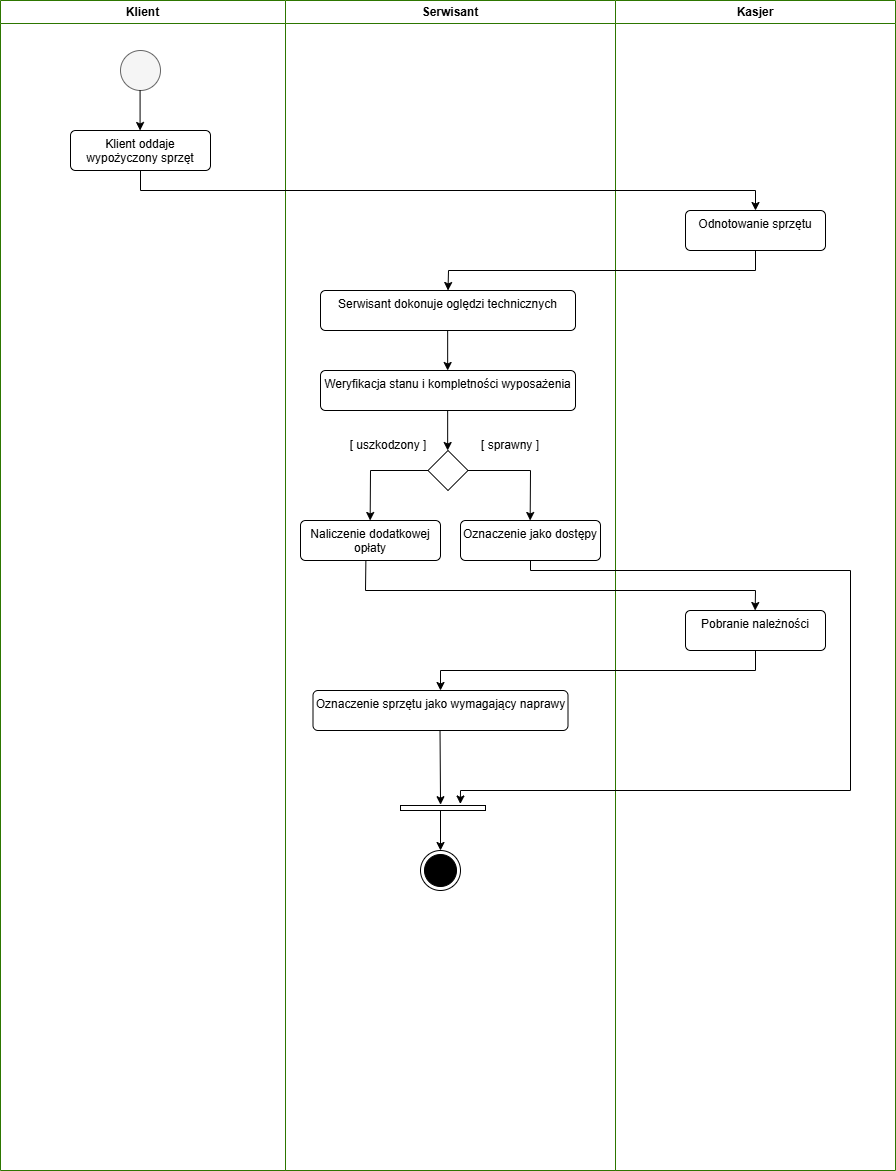

The diagram above was exported from draw.io. Its source (the exported page's mxGraphModel, read from the mxfile embedded in the PNG):
<mxGraphModel dx="2060" dy="1198" grid="1" gridSize="10" guides="1" tooltips="1" connect="1" arrows="1" fold="1" page="1" pageScale="1" pageWidth="850" pageHeight="1100" math="0" shadow="0">
  <root>
    <mxCell id="0" />
    <mxCell id="1" parent="0" />
    <mxCell id="mu7mtiG7LVVZkPXyUe6Q-1" parent="1" style="swimlane;whiteSpace=wrap;fillColor=#FFFFFF;fontColor=light-dark(#000000,#FFFFFF);strokeColor=#2D7600;" value="Serwisant" vertex="1">
      <mxGeometry height="1170" width="330" x="495" y="310" as="geometry" />
    </mxCell>
    <mxCell id="mu7mtiG7LVVZkPXyUe6Q-48" parent="mu7mtiG7LVVZkPXyUe6Q-1" style="html=1;align=center;verticalAlign=top;rounded=1;absoluteArcSize=1;arcSize=10;dashed=0;whiteSpace=wrap;" value="Serwisant dokonuje oględzi technicznych" vertex="1">
      <mxGeometry height="40" width="255" x="35" y="290" as="geometry" />
    </mxCell>
    <mxCell id="mu7mtiG7LVVZkPXyUe6Q-54" parent="mu7mtiG7LVVZkPXyUe6Q-1" style="html=1;align=center;verticalAlign=top;rounded=1;absoluteArcSize=1;arcSize=10;dashed=0;whiteSpace=wrap;" value="Oznaczenie sprzętu jako wymagający naprawy" vertex="1">
      <mxGeometry height="40" width="255" x="27.5" y="690" as="geometry" />
    </mxCell>
    <mxCell id="mu7mtiG7LVVZkPXyUe6Q-32" parent="mu7mtiG7LVVZkPXyUe6Q-1" style="ellipse;html=1;shape=endState;fillColor=light-dark(#000000,#EDEDED);" value="" vertex="1">
      <mxGeometry height="40" width="40" x="135" y="850" as="geometry" />
    </mxCell>
    <mxCell id="mu7mtiG7LVVZkPXyUe6Q-50" parent="mu7mtiG7LVVZkPXyUe6Q-1" style="html=1;align=center;verticalAlign=top;rounded=1;absoluteArcSize=1;arcSize=10;dashed=0;whiteSpace=wrap;" value="Weryfikacja stanu i kompletności wyposażenia" vertex="1">
      <mxGeometry height="40" width="255" x="35" y="370" as="geometry" />
    </mxCell>
    <mxCell id="mu7mtiG7LVVZkPXyUe6Q-51" parent="mu7mtiG7LVVZkPXyUe6Q-1" style="html=1;align=center;verticalAlign=top;rounded=1;absoluteArcSize=1;arcSize=10;dashed=0;whiteSpace=wrap;" value="Naliczenie dodatkowej opłaty" vertex="1">
      <mxGeometry height="40" width="140" x="15" y="520" as="geometry" />
    </mxCell>
    <mxCell id="mu7mtiG7LVVZkPXyUe6Q-53" parent="mu7mtiG7LVVZkPXyUe6Q-1" style="html=1;align=center;verticalAlign=top;rounded=1;absoluteArcSize=1;arcSize=10;dashed=0;whiteSpace=wrap;" value="Oznaczenie jako dostępy" vertex="1">
      <mxGeometry height="40" width="140" x="175" y="520" as="geometry" />
    </mxCell>
    <mxCell id="mu7mtiG7LVVZkPXyUe6Q-59" edge="1" parent="mu7mtiG7LVVZkPXyUe6Q-1" style="endArrow=classic;html=1;rounded=0;endFill=1;startArrow=none;startFill=0;" value="">
      <mxGeometry height="50" relative="1" width="50" as="geometry">
        <mxPoint x="162.15999999999997" y="330" as="sourcePoint" />
        <mxPoint x="162.15999999999997" y="370" as="targetPoint" />
      </mxGeometry>
    </mxCell>
    <mxCell id="mu7mtiG7LVVZkPXyUe6Q-60" edge="1" parent="mu7mtiG7LVVZkPXyUe6Q-1" style="endArrow=classic;html=1;rounded=0;endFill=1;startArrow=none;startFill=0;" value="">
      <mxGeometry height="50" relative="1" width="50" as="geometry">
        <mxPoint x="162.15999999999997" y="410" as="sourcePoint" />
        <mxPoint x="162.15999999999997" y="450" as="targetPoint" />
      </mxGeometry>
    </mxCell>
    <mxCell id="mu7mtiG7LVVZkPXyUe6Q-55" parent="mu7mtiG7LVVZkPXyUe6Q-1" style="rhombus;" value="" vertex="1">
      <mxGeometry height="40" width="40" x="142.5" y="450" as="geometry" />
    </mxCell>
    <mxCell id="mu7mtiG7LVVZkPXyUe6Q-61" edge="1" parent="mu7mtiG7LVVZkPXyUe6Q-1" source="mu7mtiG7LVVZkPXyUe6Q-55" style="endArrow=classic;html=1;rounded=0;endFill=1;startArrow=none;startFill=0;exitX=0;exitY=0.5;exitDx=0;exitDy=0;" value="">
      <mxGeometry height="50" relative="1" width="50" as="geometry">
        <Array as="points">
          <mxPoint x="85" y="470" />
        </Array>
        <mxPoint x="84.65999999999997" y="480" as="sourcePoint" />
        <mxPoint x="84.65999999999997" y="520" as="targetPoint" />
      </mxGeometry>
    </mxCell>
    <mxCell id="mu7mtiG7LVVZkPXyUe6Q-62" edge="1" parent="mu7mtiG7LVVZkPXyUe6Q-1" source="mu7mtiG7LVVZkPXyUe6Q-55" style="endArrow=classic;html=1;rounded=0;endFill=1;startArrow=none;startFill=0;exitX=1;exitY=0.5;exitDx=0;exitDy=0;" value="">
      <mxGeometry height="50" relative="1" width="50" as="geometry">
        <Array as="points">
          <mxPoint x="245" y="470" />
        </Array>
        <mxPoint x="244.65999999999997" y="480" as="sourcePoint" />
        <mxPoint x="244.65999999999997" y="520" as="targetPoint" />
      </mxGeometry>
    </mxCell>
    <mxCell id="mu7mtiG7LVVZkPXyUe6Q-65" edge="1" parent="mu7mtiG7LVVZkPXyUe6Q-1" style="endArrow=classic;html=1;rounded=0;endFill=1;startArrow=none;startFill=0;entryX=1.16;entryY=0.471;entryDx=0;entryDy=0;entryPerimeter=0;" target="mu7mtiG7LVVZkPXyUe6Q-71" value="">
      <mxGeometry height="50" relative="1" width="50" as="geometry">
        <mxPoint x="154.51999999999998" y="730" as="sourcePoint" />
        <mxPoint x="155" y="800" as="targetPoint" />
      </mxGeometry>
    </mxCell>
    <mxCell id="mu7mtiG7LVVZkPXyUe6Q-67" edge="1" parent="mu7mtiG7LVVZkPXyUe6Q-1" style="endArrow=classic;html=1;rounded=0;endFill=1;startArrow=none;startFill=0;" value="">
      <mxGeometry height="50" relative="1" width="50" as="geometry">
        <mxPoint x="155" y="810" as="sourcePoint" />
        <mxPoint x="155" y="850" as="targetPoint" />
      </mxGeometry>
    </mxCell>
    <mxCell id="mu7mtiG7LVVZkPXyUe6Q-69" parent="mu7mtiG7LVVZkPXyUe6Q-1" style="text;html=1;whiteSpace=wrap;strokeColor=none;fillColor=none;align=center;verticalAlign=middle;rounded=0;" value="[ uszkodzony ]" vertex="1">
      <mxGeometry height="30" width="80" x="62.5" y="430" as="geometry" />
    </mxCell>
    <mxCell id="mu7mtiG7LVVZkPXyUe6Q-70" parent="mu7mtiG7LVVZkPXyUe6Q-1" style="text;html=1;whiteSpace=wrap;strokeColor=none;fillColor=none;align=center;verticalAlign=middle;rounded=0;" value="[ sprawny ]" vertex="1">
      <mxGeometry height="30" width="80" x="185" y="430" as="geometry" />
    </mxCell>
    <mxCell id="mu7mtiG7LVVZkPXyUe6Q-71" parent="mu7mtiG7LVVZkPXyUe6Q-1" style="html=1;points=[];perimeter=orthogonalPerimeter;fillColor=#FFFFFF;rotation=90;direction=west;" value="" vertex="1">
      <mxGeometry height="85" width="5" x="155" y="765" as="geometry" />
    </mxCell>
    <mxCell id="mu7mtiG7LVVZkPXyUe6Q-9" parent="1" style="swimlane;whiteSpace=wrap;fillColor=#FFFFFF;fontColor=light-dark(#000000,#FFFFFF);strokeColor=#2D7600;" value="Kasjer" vertex="1">
      <mxGeometry height="1170" width="280" x="825" y="310" as="geometry" />
    </mxCell>
    <mxCell id="mu7mtiG7LVVZkPXyUe6Q-52" parent="mu7mtiG7LVVZkPXyUe6Q-9" style="html=1;align=center;verticalAlign=top;rounded=1;absoluteArcSize=1;arcSize=10;dashed=0;whiteSpace=wrap;" value="Odnotowanie sprzętu" vertex="1">
      <mxGeometry height="40" width="140" x="70" y="210" as="geometry" />
    </mxCell>
    <mxCell id="mu7mtiG7LVVZkPXyUe6Q-56" parent="mu7mtiG7LVVZkPXyUe6Q-9" style="html=1;align=center;verticalAlign=top;rounded=1;absoluteArcSize=1;arcSize=10;dashed=0;whiteSpace=wrap;" value="Pobranie należności" vertex="1">
      <mxGeometry height="40" width="140" x="70" y="610" as="geometry" />
    </mxCell>
    <mxCell id="mu7mtiG7LVVZkPXyUe6Q-63" edge="1" parent="mu7mtiG7LVVZkPXyUe6Q-9" source="mu7mtiG7LVVZkPXyUe6Q-51" style="endArrow=classic;html=1;rounded=0;endFill=1;startArrow=none;startFill=0;exitX=0.467;exitY=1;exitDx=0;exitDy=0;exitPerimeter=0;" value="">
      <mxGeometry height="50" relative="1" width="50" as="geometry">
        <Array as="points">
          <mxPoint x="-250" y="590" />
          <mxPoint x="140" y="590" />
        </Array>
        <mxPoint x="139.65999999999997" y="570" as="sourcePoint" />
        <mxPoint x="139.65999999999997" y="610" as="targetPoint" />
      </mxGeometry>
    </mxCell>
    <mxCell id="mu7mtiG7LVVZkPXyUe6Q-66" edge="1" parent="mu7mtiG7LVVZkPXyUe6Q-9" style="endArrow=classic;html=1;rounded=0;endFill=1;startArrow=none;startFill=0;entryX=1.304;entryY=0.704;entryDx=0;entryDy=0;entryPerimeter=0;" target="mu7mtiG7LVVZkPXyUe6Q-71" value="">
      <mxGeometry height="50" relative="1" width="50" as="geometry">
        <Array as="points">
          <mxPoint x="-85" y="570" />
          <mxPoint x="235" y="570" />
          <mxPoint x="235" y="790" />
          <mxPoint x="-155" y="790" />
        </Array>
        <mxPoint x="-85" y="560" as="sourcePoint" />
        <mxPoint x="-155" y="790" as="targetPoint" />
      </mxGeometry>
    </mxCell>
    <mxCell id="mu7mtiG7LVVZkPXyUe6Q-19" parent="1" style="swimlane;whiteSpace=wrap;fillColor=#FFFFFF;fontColor=light-dark(#000000,#FFFFFF);strokeColor=#2D7600;" value="Klient" vertex="1">
      <mxGeometry height="1170" width="285" x="210" y="310" as="geometry">
        <mxRectangle height="30" width="70" x="650" y="130" as="alternateBounds" />
      </mxGeometry>
    </mxCell>
    <mxCell id="mu7mtiG7LVVZkPXyUe6Q-20" parent="mu7mtiG7LVVZkPXyUe6Q-19" style="ellipse;fillColor=light-dark(#F5F5F5,#FFFFFF);html=1;strokeColor=#666666;fontColor=#333333;" value="" vertex="1">
      <mxGeometry height="40" width="40" x="120" y="50" as="geometry" />
    </mxCell>
    <mxCell id="mu7mtiG7LVVZkPXyUe6Q-21" parent="mu7mtiG7LVVZkPXyUe6Q-19" style="html=1;align=center;verticalAlign=top;rounded=1;absoluteArcSize=1;arcSize=10;dashed=0;whiteSpace=wrap;" value="Klient oddaje wypożyczony sprzęt" vertex="1">
      <mxGeometry height="40" width="140" x="70" y="130" as="geometry" />
    </mxCell>
    <mxCell id="mu7mtiG7LVVZkPXyUe6Q-22" edge="1" parent="mu7mtiG7LVVZkPXyUe6Q-19" style="endArrow=classic;html=1;rounded=0;endFill=1;startArrow=none;startFill=0;" value="">
      <mxGeometry height="50" relative="1" width="50" as="geometry">
        <mxPoint x="139.57999999999993" y="90" as="sourcePoint" />
        <mxPoint x="139.57999999999993" y="130" as="targetPoint" />
      </mxGeometry>
    </mxCell>
    <mxCell id="mu7mtiG7LVVZkPXyUe6Q-57" edge="1" parent="1" source="mu7mtiG7LVVZkPXyUe6Q-21" style="endArrow=classic;html=1;rounded=0;endFill=1;startArrow=none;startFill=0;exitX=0.5;exitY=1;exitDx=0;exitDy=0;entryX=0.5;entryY=0;entryDx=0;entryDy=0;" target="mu7mtiG7LVVZkPXyUe6Q-52" value="">
      <mxGeometry height="50" relative="1" width="50" as="geometry">
        <Array as="points">
          <mxPoint x="350" y="500" />
          <mxPoint x="965" y="500" />
        </Array>
        <mxPoint x="640" y="490" as="sourcePoint" />
        <mxPoint x="640" y="530" as="targetPoint" />
      </mxGeometry>
    </mxCell>
    <mxCell id="mu7mtiG7LVVZkPXyUe6Q-58" edge="1" parent="1" source="mu7mtiG7LVVZkPXyUe6Q-52" style="endArrow=classic;html=1;rounded=0;endFill=1;startArrow=none;startFill=0;entryX=0.5;entryY=0;entryDx=0;entryDy=0;exitX=0.5;exitY=1;exitDx=0;exitDy=0;" target="mu7mtiG7LVVZkPXyUe6Q-48" value="">
      <mxGeometry height="50" relative="1" width="50" as="geometry">
        <Array as="points">
          <mxPoint x="965" y="580" />
          <mxPoint x="658" y="580" />
        </Array>
        <mxPoint x="930" y="580" as="sourcePoint" />
        <mxPoint x="930" y="620" as="targetPoint" />
      </mxGeometry>
    </mxCell>
    <mxCell id="mu7mtiG7LVVZkPXyUe6Q-64" edge="1" parent="1" source="mu7mtiG7LVVZkPXyUe6Q-56" style="endArrow=classic;html=1;rounded=0;endFill=1;startArrow=none;startFill=0;exitX=0.5;exitY=1;exitDx=0;exitDy=0;entryX=0.5;entryY=0;entryDx=0;entryDy=0;" target="mu7mtiG7LVVZkPXyUe6Q-54" value="">
      <mxGeometry height="50" relative="1" width="50" as="geometry">
        <Array as="points">
          <mxPoint x="965" y="980" />
          <mxPoint x="650" y="980" />
        </Array>
        <mxPoint x="950" y="970" as="sourcePoint" />
        <mxPoint x="950" y="1010" as="targetPoint" />
      </mxGeometry>
    </mxCell>
  </root>
</mxGraphModel>